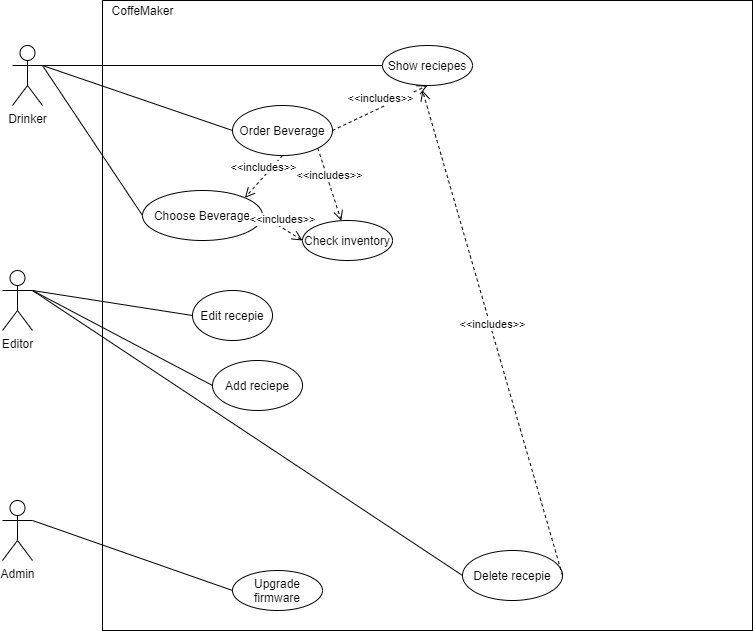

The diagram above was exported from draw.io. Its source (the exported page's mxGraphModel, read from the mxfile embedded in the PNG):
<mxGraphModel dx="1662" dy="1589" grid="1" gridSize="10" guides="1" tooltips="1" connect="1" arrows="1" fold="1" page="1" pageScale="1" pageWidth="1169" pageHeight="827" math="0" shadow="0">
  <root>
    <mxCell id="0" />
    <mxCell id="1" parent="0" />
    <mxCell id="3mxZpaTXH_8BgmAB4ekr-1" value="" style="rounded=0;whiteSpace=wrap;html=1;" vertex="1" parent="1">
      <mxGeometry x="360" y="-50" width="650" height="630" as="geometry" />
    </mxCell>
    <mxCell id="3mxZpaTXH_8BgmAB4ekr-2" value="CoffeMaker" style="text;html=1;align=center;verticalAlign=middle;resizable=0;points=[];autosize=1;" vertex="1" parent="1">
      <mxGeometry x="360" y="-50" width="80" height="20" as="geometry" />
    </mxCell>
    <mxCell id="3mxZpaTXH_8BgmAB4ekr-3" value="Drinker" style="shape=umlActor;verticalLabelPosition=bottom;verticalAlign=top;html=1;outlineConnect=0;" vertex="1" parent="1">
      <mxGeometry x="270" y="-5" width="30" height="60" as="geometry" />
    </mxCell>
    <mxCell id="3mxZpaTXH_8BgmAB4ekr-5" value="Editor" style="shape=umlActor;verticalLabelPosition=bottom;verticalAlign=top;html=1;outlineConnect=0;" vertex="1" parent="1">
      <mxGeometry x="260" y="220" width="30" height="60" as="geometry" />
    </mxCell>
    <mxCell id="3mxZpaTXH_8BgmAB4ekr-6" value="Admin" style="shape=umlActor;verticalLabelPosition=bottom;verticalAlign=top;html=1;outlineConnect=0;" vertex="1" parent="1">
      <mxGeometry x="260" y="450" width="30" height="60" as="geometry" />
    </mxCell>
    <mxCell id="3mxZpaTXH_8BgmAB4ekr-7" value="Order Beverage" style="ellipse;whiteSpace=wrap;html=1;" vertex="1" parent="1">
      <mxGeometry x="490" y="55" width="100" height="50" as="geometry" />
    </mxCell>
    <mxCell id="3mxZpaTXH_8BgmAB4ekr-8" value="Choose Beverage" style="ellipse;whiteSpace=wrap;html=1;" vertex="1" parent="1">
      <mxGeometry x="400" y="140" width="120" height="50" as="geometry" />
    </mxCell>
    <mxCell id="3mxZpaTXH_8BgmAB4ekr-10" value="Add reciepe" style="ellipse;whiteSpace=wrap;html=1;" vertex="1" parent="1">
      <mxGeometry x="470" y="310" width="90" height="50" as="geometry" />
    </mxCell>
    <mxCell id="3mxZpaTXH_8BgmAB4ekr-11" value="Edit recepie" style="ellipse;whiteSpace=wrap;html=1;" vertex="1" parent="1">
      <mxGeometry x="450" y="240" width="80" height="50" as="geometry" />
    </mxCell>
    <mxCell id="3mxZpaTXH_8BgmAB4ekr-12" value="Delete recepie" style="ellipse;whiteSpace=wrap;html=1;" vertex="1" parent="1">
      <mxGeometry x="720" y="500" width="100" height="50" as="geometry" />
    </mxCell>
    <mxCell id="3mxZpaTXH_8BgmAB4ekr-13" value="" style="endArrow=none;html=1;entryX=0;entryY=0.5;entryDx=0;entryDy=0;" edge="1" parent="1" target="3mxZpaTXH_8BgmAB4ekr-7">
      <mxGeometry width="50" height="50" relative="1" as="geometry">
        <mxPoint x="300" y="15" as="sourcePoint" />
        <mxPoint x="610" y="230" as="targetPoint" />
      </mxGeometry>
    </mxCell>
    <mxCell id="3mxZpaTXH_8BgmAB4ekr-14" value="" style="endArrow=none;html=1;entryX=0;entryY=0.5;entryDx=0;entryDy=0;exitX=1;exitY=0.3333333333333333;exitDx=0;exitDy=0;exitPerimeter=0;" edge="1" parent="1" source="3mxZpaTXH_8BgmAB4ekr-3" target="3mxZpaTXH_8BgmAB4ekr-8">
      <mxGeometry width="50" height="50" relative="1" as="geometry">
        <mxPoint x="310" y="25" as="sourcePoint" />
        <mxPoint x="500" y="35" as="targetPoint" />
      </mxGeometry>
    </mxCell>
    <mxCell id="3mxZpaTXH_8BgmAB4ekr-16" value="" style="endArrow=none;html=1;entryX=0;entryY=0.5;entryDx=0;entryDy=0;exitX=1;exitY=0.3333333333333333;exitDx=0;exitDy=0;exitPerimeter=0;" edge="1" parent="1" source="3mxZpaTXH_8BgmAB4ekr-5" target="3mxZpaTXH_8BgmAB4ekr-11">
      <mxGeometry width="50" height="50" relative="1" as="geometry">
        <mxPoint x="320" y="35" as="sourcePoint" />
        <mxPoint x="515" y="125" as="targetPoint" />
      </mxGeometry>
    </mxCell>
    <mxCell id="3mxZpaTXH_8BgmAB4ekr-17" value="" style="endArrow=none;html=1;entryX=0;entryY=0.5;entryDx=0;entryDy=0;exitX=1;exitY=0.3333333333333333;exitDx=0;exitDy=0;exitPerimeter=0;" edge="1" parent="1" source="3mxZpaTXH_8BgmAB4ekr-5" target="3mxZpaTXH_8BgmAB4ekr-10">
      <mxGeometry width="50" height="50" relative="1" as="geometry">
        <mxPoint x="330" y="45" as="sourcePoint" />
        <mxPoint x="525" y="135" as="targetPoint" />
      </mxGeometry>
    </mxCell>
    <mxCell id="3mxZpaTXH_8BgmAB4ekr-18" value="" style="endArrow=none;html=1;entryX=0;entryY=0.5;entryDx=0;entryDy=0;" edge="1" parent="1" target="3mxZpaTXH_8BgmAB4ekr-12">
      <mxGeometry width="50" height="50" relative="1" as="geometry">
        <mxPoint x="290" y="240" as="sourcePoint" />
        <mxPoint x="535" y="145" as="targetPoint" />
      </mxGeometry>
    </mxCell>
    <mxCell id="3mxZpaTXH_8BgmAB4ekr-19" value="Show reciepes" style="ellipse;whiteSpace=wrap;html=1;" vertex="1" parent="1">
      <mxGeometry x="640" y="-5" width="90" height="40" as="geometry" />
    </mxCell>
    <mxCell id="3mxZpaTXH_8BgmAB4ekr-20" value="" style="endArrow=none;html=1;entryX=0;entryY=0.5;entryDx=0;entryDy=0;exitX=1;exitY=0.3333333333333333;exitDx=0;exitDy=0;exitPerimeter=0;" edge="1" parent="1" source="3mxZpaTXH_8BgmAB4ekr-3" target="3mxZpaTXH_8BgmAB4ekr-19">
      <mxGeometry width="50" height="50" relative="1" as="geometry">
        <mxPoint x="350" y="65" as="sourcePoint" />
        <mxPoint x="545" y="155" as="targetPoint" />
      </mxGeometry>
    </mxCell>
    <mxCell id="3mxZpaTXH_8BgmAB4ekr-23" value="Upgrade firmware" style="ellipse;whiteSpace=wrap;html=1;" vertex="1" parent="1">
      <mxGeometry x="490" y="520" width="90" height="40" as="geometry" />
    </mxCell>
    <mxCell id="3mxZpaTXH_8BgmAB4ekr-24" value="" style="endArrow=none;html=1;entryX=0;entryY=0.5;entryDx=0;entryDy=0;exitX=1;exitY=0.3333333333333333;exitDx=0;exitDy=0;exitPerimeter=0;" edge="1" parent="1" source="3mxZpaTXH_8BgmAB4ekr-6" target="3mxZpaTXH_8BgmAB4ekr-23">
      <mxGeometry width="50" height="50" relative="1" as="geometry">
        <mxPoint x="370" y="85" as="sourcePoint" />
        <mxPoint x="565" y="175" as="targetPoint" />
      </mxGeometry>
    </mxCell>
    <mxCell id="3mxZpaTXH_8BgmAB4ekr-27" value="&amp;lt;&amp;lt;includes&amp;gt;&amp;gt;" style="html=1;verticalAlign=bottom;endArrow=open;dashed=1;endSize=8;entryX=0.5;entryY=1;entryDx=0;entryDy=0;exitX=1;exitY=0.5;exitDx=0;exitDy=0;" edge="1" parent="1" source="3mxZpaTXH_8BgmAB4ekr-7" target="3mxZpaTXH_8BgmAB4ekr-19">
      <mxGeometry relative="1" as="geometry">
        <mxPoint x="820" y="190" as="sourcePoint" />
        <mxPoint x="740" y="190" as="targetPoint" />
      </mxGeometry>
    </mxCell>
    <mxCell id="3mxZpaTXH_8BgmAB4ekr-28" value="&amp;lt;&amp;lt;includes&amp;gt;&amp;gt;" style="html=1;verticalAlign=bottom;endArrow=open;dashed=1;endSize=8;entryX=1;entryY=0;entryDx=0;entryDy=0;exitX=0.5;exitY=1;exitDx=0;exitDy=0;" edge="1" parent="1" source="3mxZpaTXH_8BgmAB4ekr-7" target="3mxZpaTXH_8BgmAB4ekr-8">
      <mxGeometry relative="1" as="geometry">
        <mxPoint x="615" y="105" as="sourcePoint" />
        <mxPoint x="695" y="45" as="targetPoint" />
      </mxGeometry>
    </mxCell>
    <mxCell id="3mxZpaTXH_8BgmAB4ekr-30" value="&amp;lt;&amp;lt;includes&amp;gt;&amp;gt;" style="html=1;verticalAlign=bottom;endArrow=open;dashed=1;endSize=8;exitX=1;exitY=0.5;exitDx=0;exitDy=0;" edge="1" parent="1" source="3mxZpaTXH_8BgmAB4ekr-12">
      <mxGeometry relative="1" as="geometry">
        <mxPoint x="625" y="115" as="sourcePoint" />
        <mxPoint x="680" y="40" as="targetPoint" />
      </mxGeometry>
    </mxCell>
    <mxCell id="3mxZpaTXH_8BgmAB4ekr-31" value="Check inventory" style="ellipse;whiteSpace=wrap;html=1;" vertex="1" parent="1">
      <mxGeometry x="560" y="170" width="90" height="40" as="geometry" />
    </mxCell>
    <mxCell id="3mxZpaTXH_8BgmAB4ekr-32" value="&amp;lt;&amp;lt;includes&amp;gt;&amp;gt;" style="html=1;verticalAlign=bottom;endArrow=open;dashed=1;endSize=8;exitX=1;exitY=1;exitDx=0;exitDy=0;" edge="1" parent="1" source="3mxZpaTXH_8BgmAB4ekr-7" target="3mxZpaTXH_8BgmAB4ekr-31">
      <mxGeometry relative="1" as="geometry">
        <mxPoint x="550" y="115" as="sourcePoint" />
        <mxPoint x="512.4264068711927" y="157.3223304703365" as="targetPoint" />
      </mxGeometry>
    </mxCell>
    <mxCell id="3mxZpaTXH_8BgmAB4ekr-33" value="&amp;lt;&amp;lt;includes&amp;gt;&amp;gt;" style="html=1;verticalAlign=bottom;endArrow=open;dashed=1;endSize=8;entryX=0;entryY=0.5;entryDx=0;entryDy=0;exitX=1;exitY=0.5;exitDx=0;exitDy=0;" edge="1" parent="1" source="3mxZpaTXH_8BgmAB4ekr-8" target="3mxZpaTXH_8BgmAB4ekr-31">
      <mxGeometry relative="1" as="geometry">
        <mxPoint x="560" y="125" as="sourcePoint" />
        <mxPoint x="522.4264068711927" y="167.3223304703365" as="targetPoint" />
      </mxGeometry>
    </mxCell>
  </root>
</mxGraphModel>